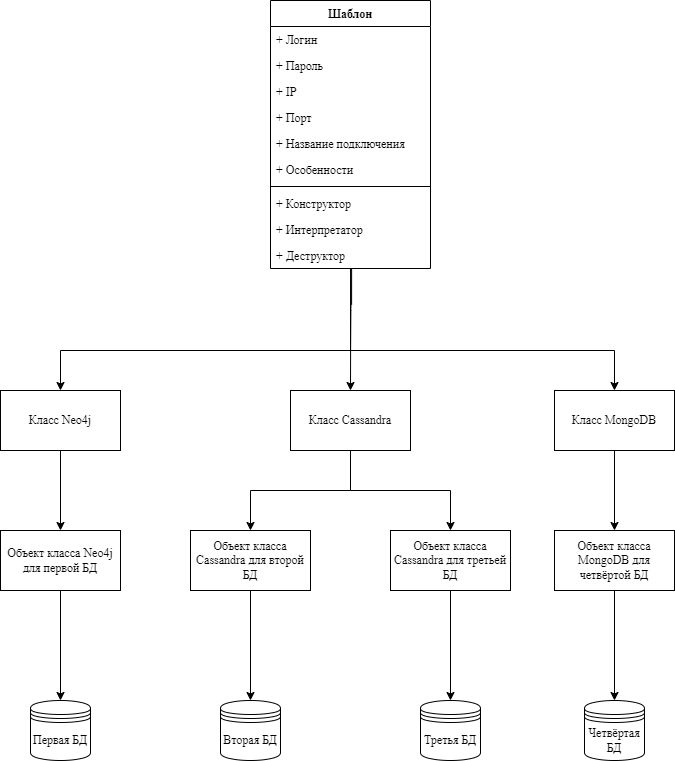

The diagram above was exported from draw.io. Its source (the exported page's mxGraphModel, read from the mxfile embedded in the PNG):
<mxGraphModel dx="1925" dy="828" grid="1" gridSize="10" guides="1" tooltips="1" connect="1" arrows="1" fold="1" page="1" pageScale="1" pageWidth="827" pageHeight="1169" math="0" shadow="0">
  <root>
    <mxCell id="0" />
    <mxCell id="1" parent="0" />
    <mxCell id="yjZ2mlWo5bmXuse1FkNr-9" value="&lt;span style=&quot;&quot;&gt;Вторая БД&lt;/span&gt;" style="shape=datastore;whiteSpace=wrap;html=1;fontFamily=Times New Roman;fontSize=12;" parent="1" vertex="1">
      <mxGeometry x="20" y="710" width="60" height="60" as="geometry" />
    </mxCell>
    <mxCell id="yjZ2mlWo5bmXuse1FkNr-10" value="&lt;span style=&quot;&quot;&gt;Третья БД&lt;/span&gt;" style="shape=datastore;whiteSpace=wrap;html=1;fontFamily=Times New Roman;fontSize=12;" parent="1" vertex="1">
      <mxGeometry x="220" y="710" width="60" height="60" as="geometry" />
    </mxCell>
    <mxCell id="yjZ2mlWo5bmXuse1FkNr-11" value="&lt;span style=&quot;&quot;&gt;Четвёртая БД&lt;/span&gt;" style="shape=datastore;whiteSpace=wrap;html=1;fontFamily=Times New Roman;fontSize=12;" parent="1" vertex="1">
      <mxGeometry x="384" y="710" width="60" height="60" as="geometry" />
    </mxCell>
    <mxCell id="yjZ2mlWo5bmXuse1FkNr-30" style="edgeStyle=orthogonalEdgeStyle;rounded=0;orthogonalLoop=1;jettySize=auto;html=1;startArrow=none;startFill=0;fontFamily=Times New Roman;fontSize=12;entryX=0.5;entryY=0;entryDx=0;entryDy=0;exitX=0.501;exitY=0.989;exitDx=0;exitDy=0;exitPerimeter=0;" parent="1" source="ZTrqJtBLc9355WDBKkLT-14" target="yjZ2mlWo5bmXuse1FkNr-27" edge="1">
      <mxGeometry relative="1" as="geometry">
        <mxPoint x="215" y="320" as="sourcePoint" />
        <Array as="points">
          <mxPoint x="150" y="320" />
          <mxPoint x="150" y="320" />
        </Array>
      </mxGeometry>
    </mxCell>
    <mxCell id="yjZ2mlWo5bmXuse1FkNr-31" style="edgeStyle=orthogonalEdgeStyle;rounded=0;orthogonalLoop=1;jettySize=auto;html=1;startArrow=none;startFill=0;fontFamily=Times New Roman;fontSize=12;exitX=0.501;exitY=1.006;exitDx=0;exitDy=0;exitPerimeter=0;" parent="1" source="ZTrqJtBLc9355WDBKkLT-14" target="yjZ2mlWo5bmXuse1FkNr-28" edge="1">
      <mxGeometry relative="1" as="geometry">
        <Array as="points">
          <mxPoint x="150" y="316" />
          <mxPoint x="150" y="316" />
          <mxPoint x="150" y="360" />
          <mxPoint x="414" y="360" />
        </Array>
        <mxPoint x="215.03448275862092" y="319.9999999999999" as="sourcePoint" />
      </mxGeometry>
    </mxCell>
    <mxCell id="yjZ2mlWo5bmXuse1FkNr-32" style="edgeStyle=orthogonalEdgeStyle;rounded=0;orthogonalLoop=1;jettySize=auto;html=1;startArrow=none;startFill=0;fontFamily=Times New Roman;fontSize=12;exitX=0.507;exitY=1.001;exitDx=0;exitDy=0;exitPerimeter=0;" parent="1" source="ZTrqJtBLc9355WDBKkLT-14" target="yjZ2mlWo5bmXuse1FkNr-26" edge="1">
      <mxGeometry relative="1" as="geometry">
        <Array as="points">
          <mxPoint x="150" y="314" />
          <mxPoint x="150" y="360" />
          <mxPoint x="-140" y="360" />
        </Array>
        <mxPoint x="215.03448275862092" y="319.9999999999999" as="sourcePoint" />
      </mxGeometry>
    </mxCell>
    <mxCell id="yjZ2mlWo5bmXuse1FkNr-33" style="edgeStyle=orthogonalEdgeStyle;rounded=0;orthogonalLoop=1;jettySize=auto;html=1;startArrow=none;startFill=0;fontFamily=Times New Roman;fontSize=12;exitX=0.5;exitY=1;exitDx=0;exitDy=0;" parent="1" source="ZTrqJtBLc9355WDBKkLT-15" target="yjZ2mlWo5bmXuse1FkNr-29" edge="1">
      <mxGeometry relative="1" as="geometry" />
    </mxCell>
    <mxCell id="ZTrqJtBLc9355WDBKkLT-20" style="edgeStyle=orthogonalEdgeStyle;rounded=0;orthogonalLoop=1;jettySize=auto;html=1;startArrow=none;startFill=0;fontFamily=Times New Roman;" parent="1" source="yjZ2mlWo5bmXuse1FkNr-26" target="ZTrqJtBLc9355WDBKkLT-15" edge="1">
      <mxGeometry relative="1" as="geometry" />
    </mxCell>
    <mxCell id="yjZ2mlWo5bmXuse1FkNr-26" value="Класс Neo4j" style="rounded=0;whiteSpace=wrap;html=1;fontFamily=Times New Roman;fontSize=12;" parent="1" vertex="1">
      <mxGeometry x="-200" y="400" width="120" height="60" as="geometry" />
    </mxCell>
    <mxCell id="yjZ2mlWo5bmXuse1FkNr-34" style="edgeStyle=orthogonalEdgeStyle;rounded=0;orthogonalLoop=1;jettySize=auto;html=1;startArrow=none;startFill=0;fontFamily=Times New Roman;fontSize=12;exitX=0.5;exitY=1;exitDx=0;exitDy=0;" parent="1" source="ZTrqJtBLc9355WDBKkLT-19" target="yjZ2mlWo5bmXuse1FkNr-9" edge="1">
      <mxGeometry relative="1" as="geometry" />
    </mxCell>
    <mxCell id="yjZ2mlWo5bmXuse1FkNr-36" style="edgeStyle=orthogonalEdgeStyle;rounded=0;orthogonalLoop=1;jettySize=auto;html=1;startArrow=none;startFill=0;fontFamily=Times New Roman;fontSize=12;exitX=0.5;exitY=1;exitDx=0;exitDy=0;" parent="1" source="ZTrqJtBLc9355WDBKkLT-16" target="yjZ2mlWo5bmXuse1FkNr-10" edge="1">
      <mxGeometry relative="1" as="geometry" />
    </mxCell>
    <mxCell id="ZTrqJtBLc9355WDBKkLT-21" style="edgeStyle=orthogonalEdgeStyle;rounded=0;orthogonalLoop=1;jettySize=auto;html=1;entryX=0.5;entryY=0;entryDx=0;entryDy=0;startArrow=none;startFill=0;fontFamily=Times New Roman;" parent="1" source="yjZ2mlWo5bmXuse1FkNr-27" target="ZTrqJtBLc9355WDBKkLT-19" edge="1">
      <mxGeometry relative="1" as="geometry" />
    </mxCell>
    <mxCell id="ZTrqJtBLc9355WDBKkLT-22" style="edgeStyle=orthogonalEdgeStyle;rounded=0;orthogonalLoop=1;jettySize=auto;html=1;startArrow=none;startFill=0;exitX=0.5;exitY=1;exitDx=0;exitDy=0;fontFamily=Times New Roman;" parent="1" source="yjZ2mlWo5bmXuse1FkNr-27" target="ZTrqJtBLc9355WDBKkLT-16" edge="1">
      <mxGeometry relative="1" as="geometry">
        <Array as="points">
          <mxPoint x="150" y="500" />
          <mxPoint x="250" y="500" />
        </Array>
      </mxGeometry>
    </mxCell>
    <mxCell id="yjZ2mlWo5bmXuse1FkNr-27" value="&lt;span style=&quot;&quot;&gt;Класс Cassandra&lt;/span&gt;" style="rounded=0;whiteSpace=wrap;html=1;fontFamily=Times New Roman;fontSize=12;" parent="1" vertex="1">
      <mxGeometry x="90" y="400" width="120" height="60" as="geometry" />
    </mxCell>
    <mxCell id="yjZ2mlWo5bmXuse1FkNr-37" style="edgeStyle=orthogonalEdgeStyle;rounded=0;orthogonalLoop=1;jettySize=auto;html=1;entryX=0.5;entryY=0;entryDx=0;entryDy=0;startArrow=none;startFill=0;fontFamily=Times New Roman;fontSize=12;" parent="1" source="ZTrqJtBLc9355WDBKkLT-17" target="yjZ2mlWo5bmXuse1FkNr-11" edge="1">
      <mxGeometry relative="1" as="geometry" />
    </mxCell>
    <mxCell id="ZTrqJtBLc9355WDBKkLT-23" style="edgeStyle=orthogonalEdgeStyle;rounded=0;orthogonalLoop=1;jettySize=auto;html=1;startArrow=none;startFill=0;fontFamily=Times New Roman;" parent="1" source="yjZ2mlWo5bmXuse1FkNr-28" target="ZTrqJtBLc9355WDBKkLT-17" edge="1">
      <mxGeometry relative="1" as="geometry" />
    </mxCell>
    <mxCell id="yjZ2mlWo5bmXuse1FkNr-28" value="&lt;span style=&quot;&quot;&gt;Класс MongoDB&lt;/span&gt;" style="rounded=0;whiteSpace=wrap;html=1;fontFamily=Times New Roman;fontSize=12;" parent="1" vertex="1">
      <mxGeometry x="354" y="400" width="120" height="60" as="geometry" />
    </mxCell>
    <mxCell id="yjZ2mlWo5bmXuse1FkNr-29" value="Первая БД" style="shape=datastore;whiteSpace=wrap;html=1;fontFamily=Times New Roman;fontSize=12;" parent="1" vertex="1">
      <mxGeometry x="-170" y="710" width="60" height="60" as="geometry" />
    </mxCell>
    <mxCell id="ZTrqJtBLc9355WDBKkLT-1" value="Шаблон" style="swimlane;fontStyle=1;align=center;verticalAlign=top;childLayout=stackLayout;horizontal=1;startSize=26;horizontalStack=0;resizeParent=1;resizeParentMax=0;resizeLast=0;collapsible=1;marginBottom=0;fontFamily=Times New Roman;" parent="1" vertex="1">
      <mxGeometry x="70" y="10" width="160" height="268" as="geometry" />
    </mxCell>
    <mxCell id="ZTrqJtBLc9355WDBKkLT-2" value="+ Логин" style="text;strokeColor=none;fillColor=none;align=left;verticalAlign=top;spacingLeft=4;spacingRight=4;overflow=hidden;rotatable=0;points=[[0,0.5],[1,0.5]];portConstraint=eastwest;fontFamily=Times New Roman;" parent="ZTrqJtBLc9355WDBKkLT-1" vertex="1">
      <mxGeometry y="26" width="160" height="26" as="geometry" />
    </mxCell>
    <mxCell id="-TN4hjD6EvkrLh2vljJ--4" value="+ Пароль" style="text;strokeColor=none;fillColor=none;align=left;verticalAlign=top;spacingLeft=4;spacingRight=4;overflow=hidden;rotatable=0;points=[[0,0.5],[1,0.5]];portConstraint=eastwest;fontFamily=Times New Roman;" parent="ZTrqJtBLc9355WDBKkLT-1" vertex="1">
      <mxGeometry y="52" width="160" height="26" as="geometry" />
    </mxCell>
    <mxCell id="-TN4hjD6EvkrLh2vljJ--5" value="+ IP" style="text;strokeColor=none;fillColor=none;align=left;verticalAlign=top;spacingLeft=4;spacingRight=4;overflow=hidden;rotatable=0;points=[[0,0.5],[1,0.5]];portConstraint=eastwest;fontFamily=Times New Roman;" parent="ZTrqJtBLc9355WDBKkLT-1" vertex="1">
      <mxGeometry y="78" width="160" height="26" as="geometry" />
    </mxCell>
    <mxCell id="-TN4hjD6EvkrLh2vljJ--6" value="+ Порт" style="text;strokeColor=none;fillColor=none;align=left;verticalAlign=top;spacingLeft=4;spacingRight=4;overflow=hidden;rotatable=0;points=[[0,0.5],[1,0.5]];portConstraint=eastwest;fontFamily=Times New Roman;" parent="ZTrqJtBLc9355WDBKkLT-1" vertex="1">
      <mxGeometry y="104" width="160" height="26" as="geometry" />
    </mxCell>
    <mxCell id="-TN4hjD6EvkrLh2vljJ--7" value="+ Название подключения" style="text;strokeColor=none;fillColor=none;align=left;verticalAlign=top;spacingLeft=4;spacingRight=4;overflow=hidden;rotatable=0;points=[[0,0.5],[1,0.5]];portConstraint=eastwest;fontFamily=Times New Roman;" parent="ZTrqJtBLc9355WDBKkLT-1" vertex="1">
      <mxGeometry y="130" width="160" height="26" as="geometry" />
    </mxCell>
    <mxCell id="-TN4hjD6EvkrLh2vljJ--3" value="+ Особенности" style="text;strokeColor=none;fillColor=none;align=left;verticalAlign=top;spacingLeft=4;spacingRight=4;overflow=hidden;rotatable=0;points=[[0,0.5],[1,0.5]];portConstraint=eastwest;fontFamily=Times New Roman;" parent="ZTrqJtBLc9355WDBKkLT-1" vertex="1">
      <mxGeometry y="156" width="160" height="26" as="geometry" />
    </mxCell>
    <mxCell id="ZTrqJtBLc9355WDBKkLT-3" value="" style="line;strokeWidth=1;fillColor=none;align=left;verticalAlign=middle;spacingTop=-1;spacingLeft=3;spacingRight=3;rotatable=0;labelPosition=right;points=[];portConstraint=eastwest;fontFamily=Times New Roman;" parent="ZTrqJtBLc9355WDBKkLT-1" vertex="1">
      <mxGeometry y="182" width="160" height="8" as="geometry" />
    </mxCell>
    <mxCell id="ZTrqJtBLc9355WDBKkLT-4" value="+ Конструктор" style="text;strokeColor=none;fillColor=none;align=left;verticalAlign=top;spacingLeft=4;spacingRight=4;overflow=hidden;rotatable=0;points=[[0,0.5],[1,0.5]];portConstraint=eastwest;fontFamily=Times New Roman;" parent="ZTrqJtBLc9355WDBKkLT-1" vertex="1">
      <mxGeometry y="190" width="160" height="26" as="geometry" />
    </mxCell>
    <mxCell id="ZTrqJtBLc9355WDBKkLT-7" value="+ Интерпретатор" style="text;strokeColor=none;fillColor=none;align=left;verticalAlign=top;spacingLeft=4;spacingRight=4;overflow=hidden;rotatable=0;points=[[0,0.5],[1,0.5]];portConstraint=eastwest;fontFamily=Times New Roman;" parent="ZTrqJtBLc9355WDBKkLT-1" vertex="1">
      <mxGeometry y="216" width="160" height="26" as="geometry" />
    </mxCell>
    <mxCell id="ZTrqJtBLc9355WDBKkLT-14" value="+ Деструктор" style="text;strokeColor=none;fillColor=none;align=left;verticalAlign=top;spacingLeft=4;spacingRight=4;overflow=hidden;rotatable=0;points=[[0,0.5],[1,0.5]];portConstraint=eastwest;fontFamily=Times New Roman;" parent="ZTrqJtBLc9355WDBKkLT-1" vertex="1">
      <mxGeometry y="242" width="160" height="26" as="geometry" />
    </mxCell>
    <mxCell id="ZTrqJtBLc9355WDBKkLT-15" value="Объект класса Neo4j для первой БД" style="rounded=0;whiteSpace=wrap;html=1;fontFamily=Times New Roman;" parent="1" vertex="1">
      <mxGeometry x="-200" y="540" width="120" height="60" as="geometry" />
    </mxCell>
    <mxCell id="ZTrqJtBLc9355WDBKkLT-16" value="Объект класса Cassandra для третьей БД" style="rounded=0;whiteSpace=wrap;html=1;fontFamily=Times New Roman;" parent="1" vertex="1">
      <mxGeometry x="190" y="540" width="120" height="60" as="geometry" />
    </mxCell>
    <mxCell id="ZTrqJtBLc9355WDBKkLT-17" value="Объект класса MongoDB для четвёртой БД" style="rounded=0;whiteSpace=wrap;html=1;fontFamily=Times New Roman;" parent="1" vertex="1">
      <mxGeometry x="354" y="540" width="120" height="60" as="geometry" />
    </mxCell>
    <mxCell id="ZTrqJtBLc9355WDBKkLT-19" value="Объект класса Cassandra для второй БД" style="rounded=0;whiteSpace=wrap;html=1;fontFamily=Times New Roman;" parent="1" vertex="1">
      <mxGeometry x="-10" y="540" width="120" height="60" as="geometry" />
    </mxCell>
  </root>
</mxGraphModel>